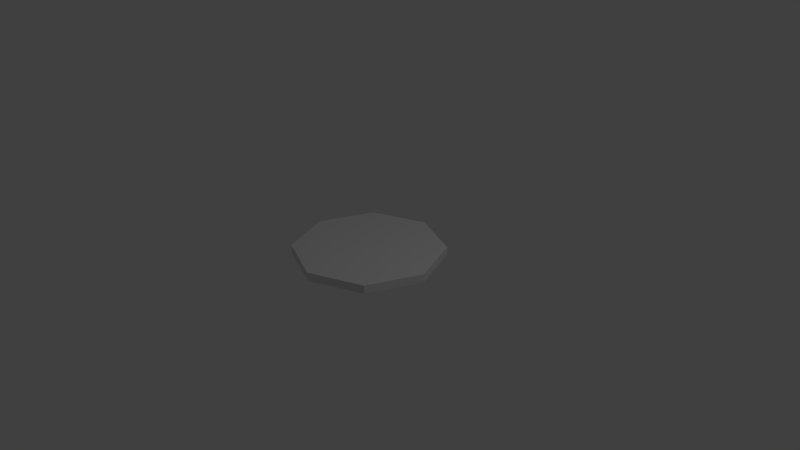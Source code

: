 # Source: zielscheibe.blend  (saved by Blender 2.78.0; exported with 4.5.12 LTS)
import bpy
from mathutils import Matrix  # noqa: F401  (used for matrix-valued properties, if any)

bpy.ops.wm.read_factory_settings(use_empty=True)
scene = bpy.context.scene
scene.name = 'Scene'

# ---- collections
col_collection_1 = bpy.data.collections.new('Collection 1'); scene.collection.children.link(col_collection_1)

# ---- world
world_world = bpy.data.worlds.new('World'); scene.world = world_world
world_world.color = (0.05088, 0.05088, 0.05088)
world_world.use_sun_shadow = False
world_world.sun_shadow_jitter_overblur = 0.0
world_world.cycles.sampling_method = 'MANUAL'

# ---- cameras
cam_camera = bpy.data.cameras.new('Camera')
cam_camera.clip_end = 100.0
cam_camera.lens = 35.0
cam_camera.sensor_width = 32.0
cam_camera.sensor_height = 18.0
cam_camera.ortho_scale = 7.314
cam_camera.dof.focus_distance = 0.0
cam_camera.dof.aperture_fstop = 128.0

# ---- lights
light_lamp = bpy.data.lights.new('Lamp', 'POINT')
light_lamp.transmission_factor = 0.0
light_lamp.cutoff_distance = 30.0
light_lamp.energy = 100.0
light_lamp.shadow_buffer_clip_start = 1.001
light_lamp.shadow_soft_size = 0.1
light_lamp.shadow_maximum_resolution = 0.006
light_lamp.use_absolute_resolution = True

# ---- meshes
me_circle = bpy.data.meshes.new('Circle')
me_circle.from_pydata([(0.0, 1.0, 0.0), (-0.7071, 0.7071, 0.0), (-1.0, -4.371e-08, 0.0), (-0.7071, -0.7071, 0.0), (8.742e-08, -1.0, 0.0), (0.7071, -0.7071, 0.0), (1.0, 1.192e-08, 0.0), (0.7071, 0.7071, 0.0), (-0.7071, 0.7071, 0.1117), (0.0, 1.0, 0.1117), (-1.0, -4.371e-08, 0.1117), (-0.7071, -0.7071, 0.1117), (8.742e-08, -1.0, 0.1117), (0.7071, -0.7071, 0.1117), (1.0, 1.192e-08, 0.1117), (0.7071, 0.7071, 0.1117), (-0.7071, 0.7071, 0.1117), (0.0, 1.0, 0.1117), (-1.0, -4.371e-08, 0.1117), (-0.7071, -0.7071, 0.1117), (8.742e-08, -1.0, 0.1117), (0.7071, -0.7071, 0.1117), (1.0, 1.192e-08, 0.1117), (0.7071, 0.7071, 0.1117)], [], [(1, 0, 7, 6, 5, 4, 3, 2), (10, 11, 19, 18), (6, 7, 15, 14), (4, 5, 13, 12), (2, 3, 11, 10), (0, 1, 8, 9), (7, 0, 9, 15), (5, 6, 14, 13), (3, 4, 12, 11), (1, 2, 10, 8), (16, 18, 19, 20, 21, 22, 23, 17), (9, 8, 16, 17), (15, 9, 17, 23), (13, 14, 22, 21), (11, 12, 20, 19), (8, 10, 18, 16), (14, 15, 23, 22), (12, 13, 21, 20)])
me_circle.use_remesh_preserve_volume = False
me_circle.use_remesh_preserve_attributes = False
me_circle.use_mirror_vertex_groups = False
me_circle.update()

# ---- objects
ob_circle = bpy.data.objects.new('Circle', me_circle)
ob_lamp = bpy.data.objects.new('Lamp', light_lamp)
ob_camera = bpy.data.objects.new('Camera', cam_camera)

# ---- transforms, parenting, visibility, modifiers, constraints
ob_circle.location = (0.0, 0.0, 0.0)
ob_circle.lineart.crease_threshold = 0.0
ob_lamp.location = (4.076, 1.005, 5.904)
ob_lamp.rotation_euler = (0.6503, 0.05522, 1.866)
ob_lamp.lock_rotations_4d = False
ob_lamp.empty_display_type = 'ARROWS'
ob_lamp.color = (0.0, 0.0, 0.0, 0.0)
ob_lamp.lineart.crease_threshold = 0.0
ob_camera.location = (7.481, -6.508, 5.344)
ob_camera.rotation_euler = (1.109, 0.0, 0.8149)
ob_camera.lock_rotations_4d = False
ob_camera.empty_display_type = 'ARROWS'
ob_camera.color = (0.0, 0.0, 0.0, 0.0)
ob_camera.display_type = 'WIRE'
ob_camera.lineart.crease_threshold = 0.0

# ---- collection membership
col_collection_1.objects.link(ob_circle)
col_collection_1.objects.link(ob_lamp)
col_collection_1.objects.link(ob_camera)

# ---- scene / render settings (as saved in the file)
scene.camera = ob_camera
scene.frame_start = 1; scene.frame_end = 250; scene.frame_set(1)
scene.render.engine = 'BLENDER_EEVEE_NEXT'
scene.render.resolution_percentage = 50
scene.render.dither_intensity = 0.0
scene.cycles.use_denoising = False
scene.cycles.samples = 128
scene.cycles.sampling_pattern = 'TABULATED_SOBOL'
scene.cycles.light_sampling_threshold = 0.0
scene.cycles.use_adaptive_sampling = False
scene.cycles.use_light_tree = False
scene.cycles.blur_glossy = 0.0
scene.cycles.sample_clamp_indirect = 0.0
scene.view_settings.view_transform = 'Standard'
bpy.context.view_layer.update()
